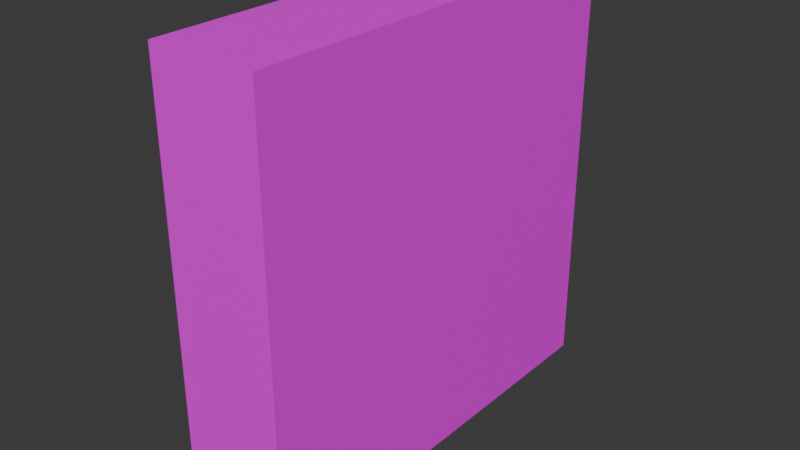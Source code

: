 # Source: electrical_contact_1.blend  (saved by Blender 4.3.34; exported with 4.5.12 LTS)
import bpy
from mathutils import Matrix  # noqa: F401  (used for matrix-valued properties, if any)

bpy.ops.wm.read_factory_settings(use_empty=True)
scene = bpy.context.scene
scene.name = 'Scene'

# ---- collections
col_collection = bpy.data.collections.new('Collection'); scene.collection.children.link(col_collection)

# ---- images (referenced by path relative to the original .blend; pixels are not part of the script)
import os
ASSET_DIR = os.environ.get("B2B_ASSET_DIR", "")  # directory of the original .blend (textures are referenced by path, not embedded)
HERE = os.path.dirname(os.path.abspath(__file__))  # packed textures are extracted next to this script under _unpacked/

def load_image(name, relpath, width, height, colorspace="sRGB"):
    """Load a texture the original file referenced (path relative to the .blend, or extracted next to this script)."""
    p = next((c for c in (os.path.join(HERE, relpath), os.path.join(ASSET_DIR, relpath)) if relpath and os.path.exists(c)), "")
    if p:
        img = bpy.data.images.load(p, check_existing=True)
        img.name = name
    else:  # same state as the original file: an image datablock whose file is absent (Cycles renders it pink)
        img = bpy.data.images.new(name, width, height)
        img.source = "FILE"
        img.filepath = "//" + (relpath or name)
    img.colorspace_settings.name = colorspace
    return img
img_download_jpg = load_image('download.jpg', 'download.jpg', 1024, 1024, 'sRGB')

# ---- materials (node trees are filled in below, after node groups)
mat_material_001 = bpy.data.materials.new('Material.001')

# ---- material node trees
mat_material_001.use_nodes = True; mat_material_001.node_tree.nodes.clear()
_N = mat_material_001.node_tree.nodes; _L = mat_material_001.node_tree.links
n0 = _N.new('ShaderNodeBsdfPrincipled'); n0.name = 'Principled BSDF'; n0.location = (10, 300)
n1 = _N.new('ShaderNodeOutputMaterial'); n1.name = 'Material Output'; n1.location = (300, 300)
n2 = _N.new('ShaderNodeTexImage'); n2.name = 'Image Texture'; n2.location = (-280, 280)
n2.image = img_download_jpg
_L.new(n0.outputs[0], n1.inputs[0])
_L.new(n2.outputs[0], n0.inputs[0])
n1.is_active_output = True

# ---- world
world_world = bpy.data.worlds.new('World'); scene.world = world_world
world_world.use_nodes = True; world_world.node_tree.nodes.clear()
_N = world_world.node_tree.nodes; _L = world_world.node_tree.links
n0 = _N.new('ShaderNodeOutputWorld'); n0.name = 'World Output'; n0.location = (300, 300)
n1 = _N.new('ShaderNodeBackground'); n1.name = 'Background'; n1.location = (10, 300)
n1.inputs[0].default_value = (0.05088, 0.05088, 0.05088, 1.0)
_L.new(n1.outputs[0], n0.inputs[0])
n0.is_active_output = True
world_world.color = (0.05088, 0.05088, 0.05088)
world_world.sun_shadow_jitter_overblur = 0.0

# ---- meshes
me_cube_001 = bpy.data.meshes.new('Cube.001')
me_cube_001.from_pydata([(-1.0, -1.0, -1.0), (-1.0, -1.0, 1.0), (-1.0, 1.0, -1.0), (-1.0, 1.0, 1.0), (1.0, -1.0, -1.0), (1.0, -1.0, 1.0), (1.0, 1.0, -1.0), (1.0, 1.0, 1.0)], [], [(0, 1, 3, 2), (2, 3, 7, 6), (6, 7, 5, 4), (4, 5, 1, 0), (2, 6, 4, 0), (7, 3, 1, 5)])
_uv = me_cube_001.uv_layers.new(name='UVMap')
_uv.uv.foreach_set('vector', [0.4891, 0.04713, 0.5461, 0.04713, 0.5461, 0.1041, 0.4891, 0.1041, 0.6623, 0.01876, 0.7469, 0.01876, 0.7469, 0.1033, 0.6623, 0.1033, 0.1209, 0.8805, 0.1228, 0.1171, 0.8862, 0.119, 0.8843, 0.8824, 0.4643, 0.8817, 0.5604, 0.8817, 0.5604, 0.9777, 0.4643, 0.9777, 0.01637, 0.5766, 0.09207, 0.5766, 0.09207, 0.6523, 0.01637, 0.6523, 0.8193, 0.9712, 0.7337, 0.9712, 0.7337, 0.8856, 0.8193, 0.8856])
me_cube_001.materials.append(mat_material_001)
me_cube_001.update()

# ---- objects
ob_cube = bpy.data.objects.new('Cube', me_cube_001)

# ---- transforms, parenting, visibility, modifiers, constraints
ob_cube.location = (0.0, 0.0, 0.0)
ob_cube.scale = (0.05, 0.2, 0.2)

# ---- collection membership
col_collection.objects.link(ob_cube)

# ---- scene / render settings (as saved in the file)
scene.frame_start = 1; scene.frame_end = 250; scene.frame_set(1)
scene.render.engine = 'BLENDER_EEVEE_NEXT'
bpy.context.view_layer.update()

# ---- added for rendering (the .blend has no active camera and no usable light): camera, sun
cam_auto = bpy.data.cameras.new('AutoCamera')
cam_auto.lens = 50.0
cam_auto.sensor_width = 36.0
cam_auto.clip_end = 1000.0
ob_auto_camera = bpy.data.objects.new('AutoCamera', cam_auto)
scene.collection.objects.link(ob_auto_camera)
ob_auto_camera.location = (0.531501, -0.637801, 0.425201)
ob_auto_camera.rotation_euler = (1.09748, -7.21219e-08, 0.694738)
scene.camera = ob_auto_camera
light_auto_sun = bpy.data.lights.new('AutoSun', 'SUN')
light_auto_sun.energy = 3.0
light_auto_sun.angle = 0.0523599
ob_auto_sun = bpy.data.objects.new('AutoSun', light_auto_sun)
scene.collection.objects.link(ob_auto_sun)
ob_auto_sun.rotation_euler = (0.872665, 0.174533, 0.523599)
bpy.context.view_layer.update()
